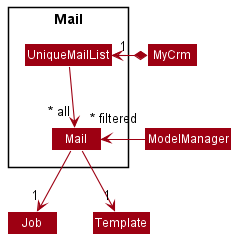

The diagram above was rendered by PlantUML. Its source (embedded in the PNG):
@startuml
!include style.puml
skinparam arrowThickness 1.1
skinparam arrowColor MODEL_COLOR
skinparam classBackgroundColor MODEL_COLOR

Package Mail {
Class UniqueMailList
Class Mail
}


MyCrm *-left-> "1" UniqueMailList
UniqueMailList --> "~* all" Mail

'Class ModelManager #FFFFFF
Mail -[hidden]right- ModelManager
ModelManager -->"         ~* filtered" Mail

Mail --> "1" Job
Mail --> "1" Template

@enduml